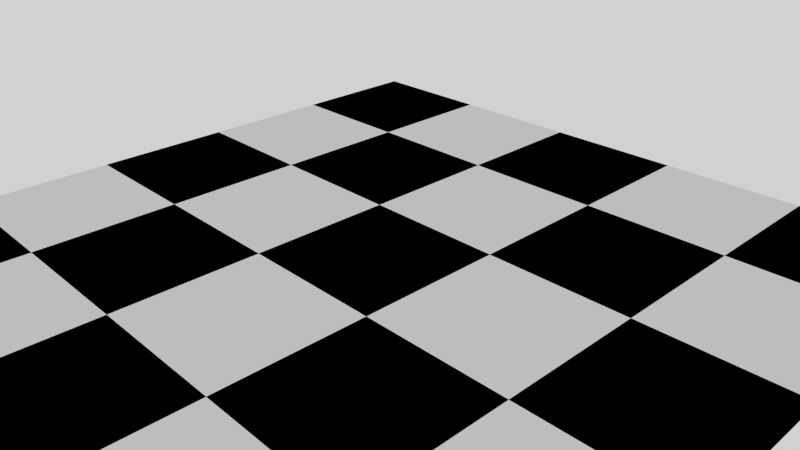 # Source: rotate.blend  (saved by Blender 2.68.5; exported with 4.5.12 LTS)
import bpy
from mathutils import Matrix  # noqa: F401  (used for matrix-valued properties, if any)

bpy.ops.wm.read_factory_settings(use_empty=True)
scene = bpy.context.scene
scene.name = 'Scene'

# ---- collections
col_collection_1 = bpy.data.collections.new('Collection 1'); scene.collection.children.link(col_collection_1)

# ---- materials (node trees are filled in below, after node groups)
mat_material_001 = bpy.data.materials.new('Material.001')
mat_material_001.alpha_threshold = 0.0
mat_material_001.roughness = 0.5
mat_material_001.line_color = (0.0, 0.0, 0.0, 1.0)

# ---- material node trees
mat_material_001.use_nodes = True; mat_material_001.node_tree.nodes.clear()
_N = mat_material_001.node_tree.nodes; _L = mat_material_001.node_tree.links
n0 = _N.new('ShaderNodeTexChecker'); n0.name = 'Checker Texture'; n0.location = (222, 309)
n0.inputs[2].default_value = (0.0, 0.0, 0.0, 1.0)
n1 = _N.new('ShaderNodeScript'); n1.name = 'Script'; n1.location = (62, 308)
n1.inputs[1].default_value = (0.5, 0.5, 0.0)
n1.inputs[2].default_value = (0.5, 0.5, 1.0)
n1.inputs[3].default_value = -46.76
n2 = _N.new('ShaderNodeTexCoord'); n2.name = 'Texture Coordinate'; n2.location = (-93, 308)
n3 = _N.new('ShaderNodeBsdfDiffuse'); n3.name = 'Diffuse BSDF'; n3.location = (377, 301)
n3.hide = True
n4 = _N.new('ShaderNodeOutputMaterial'); n4.name = 'Material Output'; n4.location = (481, 301)
n4.width = 120
n4.hide = True
_L.new(n3.outputs[0], n4.inputs[0])
_L.new(n1.outputs[0], n0.inputs[0])
_L.new(n0.outputs[0], n3.inputs[0])
_L.new(n2.outputs[2], n1.inputs[0])
n4.is_active_output = True

# ---- world
world_world = bpy.data.worlds.new('World'); scene.world = world_world
world_world.use_nodes = True; world_world.node_tree.nodes.clear()
_N = world_world.node_tree.nodes; _L = world_world.node_tree.links
n0 = _N.new('ShaderNodeBackground'); n0.name = 'Background'; n0.location = (10, 300)
n0.width = 150
n0.inputs[0].default_value = (0.6388, 0.6388, 0.6388, 1.0)
n1 = _N.new('ShaderNodeOutputWorld'); n1.name = 'World Output'; n1.location = (417, 316)
n1.width = 120
_L.new(n0.outputs[0], n1.inputs[0])
n1.is_active_output = True
world_world.color = (0.05088, 0.05088, 0.05088)
world_world.use_sun_shadow = False
world_world.sun_shadow_jitter_overblur = 0.0
world_world.cycles.sampling_method = 'MANUAL'
world_world.cycles.sample_map_resolution = 256

# ---- cameras
cam_camera = bpy.data.cameras.new('Camera')
cam_camera.clip_end = 100.0
cam_camera.lens = 35.0
cam_camera.sensor_width = 32.0
cam_camera.sensor_height = 18.0
cam_camera.ortho_scale = 7.314
cam_camera.dof.focus_distance = 0.0

# ---- meshes
me_plane = bpy.data.meshes.new('Plane')
me_plane.from_pydata([(1.0, -1.0, 0.0), (-1.0, -1.0, 0.0), (1.0, 1.0, 0.0), (-1.0, 1.0, 0.0)], [], [(1, 0, 2, 3)])
_uv = me_plane.uv_layers.new(name='UV coord')
_uv.uv.foreach_set('vector', [0.0, 0.0, 1.0, 0.0, 1.0, 1.0, 0.0, 1.0])
me_plane.materials.append(mat_material_001)
me_plane.use_remesh_preserve_volume = False
me_plane.use_remesh_preserve_attributes = False
me_plane.use_mirror_vertex_groups = False
me_plane.update()

# ---- objects
ob_plane = bpy.data.objects.new('Plane', me_plane)
ob_camera = bpy.data.objects.new('Camera', cam_camera)

# ---- transforms, parenting, visibility, modifiers, constraints
ob_plane.location = (0.0, 0.0, 0.0)
ob_plane.scale = (5.262, 5.262, 5.262)
ob_plane.lineart.crease_threshold = 0.0
ob_camera.location = (7.481, -6.508, 5.344)
ob_camera.rotation_euler = (1.109, 0.01082, 0.8149)
ob_camera.lock_rotations_4d = False
ob_camera.empty_display_type = 'ARROWS'
ob_camera.color = (0.0, 0.0, 0.0, 0.0)
ob_camera.display_type = 'WIRE'
ob_camera.lineart.crease_threshold = 0.0

# ---- collection membership
col_collection_1.objects.link(ob_plane)
col_collection_1.objects.link(ob_camera)

# ---- scene / render settings (as saved in the file)
scene.camera = ob_camera
scene.frame_start = 1; scene.frame_end = 250; scene.frame_set(0)
scene.render.engine = 'CYCLES'
scene.render.image_settings.color_mode = 'RGB'
scene.render.image_settings.compression = 90
scene.render.resolution_percentage = 50
scene.render.dither_intensity = 0.0
scene.render.bake_margin = 2
scene.render.bake_bias = 0.0
scene.cycles.feature_set = 'EXPERIMENTAL'
scene.cycles.shading_system = True
scene.cycles.use_denoising = False
scene.cycles.samples = 10
scene.cycles.sampling_pattern = 'TABULATED_SOBOL'
scene.cycles.light_sampling_threshold = 0.0
scene.cycles.use_adaptive_sampling = False
scene.cycles.use_light_tree = False
scene.cycles.blur_glossy = 0.0
scene.cycles.volume_bounces = 1
scene.cycles.pixel_filter_type = 'GAUSSIAN'
scene.cycles.sample_clamp_indirect = 0.0
scene.view_settings.view_transform = 'Standard'
bpy.context.view_layer.update()
